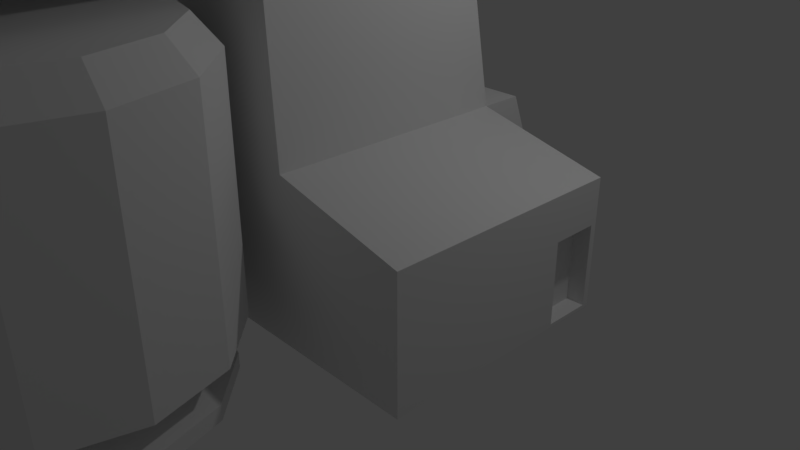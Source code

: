 # Source: Tower2.blend  (saved by Blender 2.79.0; exported with 4.5.12 LTS)
import bpy
from mathutils import Matrix  # noqa: F401  (used for matrix-valued properties, if any)

bpy.ops.wm.read_factory_settings(use_empty=True)
scene = bpy.context.scene
scene.name = 'Scene'

# ---- collections
col_collection_1 = bpy.data.collections.new('Collection 1'); scene.collection.children.link(col_collection_1)

# ---- materials (node trees are filled in below, after node groups)
mat_material = bpy.data.materials.new('Material')
mat_material.alpha_threshold = 0.0
mat_material.use_transparent_shadow = False
mat_material.roughness = 0.5
mat_material.specular_intensity = 0.0
mat_material.line_color = (0.0, 0.0, 0.0, 1.0)

# ---- material node trees

# ---- world
world_world = bpy.data.worlds.new('World'); scene.world = world_world
world_world.color = (0.05088, 0.05088, 0.05088)
world_world.use_sun_shadow = False
world_world.sun_shadow_jitter_overblur = 0.0
world_world.cycles.sampling_method = 'MANUAL'

# ---- cameras
cam_camera = bpy.data.cameras.new('Camera')
cam_camera.clip_end = 100.0
cam_camera.lens = 35.0
cam_camera.sensor_width = 32.0
cam_camera.sensor_height = 18.0
cam_camera.ortho_scale = 7.314
cam_camera.dof.focus_distance = 0.0
cam_camera.dof.aperture_fstop = 128.0

# ---- lights
light_lamp = bpy.data.lights.new('Lamp', 'POINT')
light_lamp.transmission_factor = 0.0
light_lamp.cutoff_distance = 30.0
light_lamp.energy = 100.0
light_lamp.shadow_buffer_clip_start = 1.001
light_lamp.shadow_soft_size = 0.1
light_lamp.shadow_maximum_resolution = 0.006
light_lamp.use_absolute_resolution = True

# ---- meshes
me_cube = bpy.data.meshes.new('Cube')
me_cube.from_pydata([(1.0, 1.0, 0.0), (1.0, -2.0, 0.0), (-2.0, -2.0, 0.0), (-2.0, 1.0, 0.0), (1.0, 1.0, 2.0), (1.0, -2.0, 2.0), (-2.0, -2.0, 2.0), (-2.0, 1.0, 2.0), (1.0, 2.298, 3.576e-07), (-2.0, 2.298, 3.576e-07), (1.0, 1.54, 2.0), (-2.0, 1.54, 2.0), (2.664, 1.0, 0.0), (2.664, -2.0, 0.0), (2.664, 1.0, 1.608), (2.664, -2.0, 1.608), (0.7953, 0.6549, 5.015), (0.7953, -1.955, 5.015), (-1.795, 0.6549, 5.015), (-1.795, -1.955, 5.015), (0.2583, -0.0895, 5.015), (0.2583, -1.618, 5.015), (-1.258, -0.0895, 5.015), (-1.258, -1.618, 5.015), (0.2583, -0.0895, 10.44), (0.2583, -1.618, 10.44), (-1.258, -0.0895, 10.44), (-1.258, -1.618, 10.44), (0.2583, -0.0895, 10.87), (0.2583, -1.618, 10.87), (-1.258, -0.0895, 10.87), (-1.258, -1.618, 10.87), (0.2583, 1.345, 10.44), (-1.258, 1.345, 10.44), (0.2583, 1.345, 10.87), (-1.258, 1.345, 10.87), (-1.258, -1.618, 8.244), (-1.258, -0.0895, 8.244), (0.2583, -0.0895, 8.244), (0.2583, -1.618, 8.244), (0.2583, 0.07162, 10.67), (0.2583, -1.779, 10.67), (0.2583, -1.779, 8.013), (0.2583, 0.07162, 8.013), (1.418, 0.07162, 10.67), (1.418, -1.779, 10.67), (1.418, -1.779, 8.013), (1.418, 0.07162, 8.013), (2.308, 0.07162, 10.52), (2.308, -1.779, 10.52), (2.308, -1.779, 8.013), (2.308, 0.07162, 8.013), (-2.868, -1.618, 10.44), (-2.868, -0.0895, 10.44), (-2.868, -1.618, 10.87), (-2.868, -0.0895, 10.87), (-2.868, 1.345, 10.87), (-2.868, 1.345, 10.44), (1.135, 0.7943, 10.87), (1.135, -2.501, 10.87), (-2.135, 0.7943, 10.87), (-2.135, -2.501, 10.87), (1.135, 0.7943, 12.33), (1.135, -2.501, 12.33), (-2.135, 0.7943, 12.33), (-2.135, -2.501, 12.33), (0.6822, -1.988, 4.079), (-1.682, -1.988, 4.079), (0.5209, -1.968, 4.46), (-1.521, -1.968, 4.46), (0.6822, -6.27, 4.079), (-1.682, -6.27, 4.079), (0.5209, -6.25, 4.46), (-1.521, -6.25, 4.46), (0.0, -3.0, 0.0), (0.0, -3.0, 0.2667), (0.5, -3.134, 0.0), (0.5, -3.134, 0.2667), (0.866, -3.5, 0.0), (0.866, -3.5, 0.2667), (1.0, -4.0, 0.0), (1.0, -4.0, 0.2667), (0.866, -4.5, 0.0), (0.866, -4.5, 0.2667), (0.5, -4.866, 0.0), (0.5, -4.866, 0.2667), (1.51e-07, -5.0, 0.0), (1.51e-07, -5.0, 0.2667), (-0.5, -4.866, 0.0), (-0.5, -4.866, 0.2667), (-0.866, -4.5, 0.0), (-0.866, -4.5, 0.2667), (-1.0, -4.0, 0.0), (-1.0, -4.0, 0.2667), (-0.866, -3.5, 0.0), (-0.866, -3.5, 0.2667), (-0.5, -3.134, 0.0), (-0.5, -3.134, 0.2667), (0.9069, -2.429, 0.5512), (8.085e-09, -2.186, 0.5512), (1.571, -3.093, 0.5512), (1.814, -4.0, 0.5512), (1.571, -4.907, 0.5512), (0.9069, -5.571, 0.5512), (2.82e-07, -5.814, 0.5512), (-0.9069, -5.571, 0.5512), (-1.571, -4.907, 0.5512), (-1.814, -4.0, 0.5512), (-1.571, -3.093, 0.5512), (-0.9069, -2.429, 0.5512), (0.9069, -2.429, 3.328), (8.085e-09, -2.186, 3.328), (1.571, -3.093, 3.328), (1.814, -4.0, 3.328), (1.571, -4.907, 3.328), (0.9069, -5.571, 3.328), (2.82e-07, -5.814, 3.328), (-0.9069, -5.571, 3.328), (-1.571, -4.907, 3.328), (-1.814, -4.0, 3.328), (-1.571, -3.093, 3.328), (-0.9069, -2.429, 3.328), (0.7741, -2.659, 3.661), (1.082e-09, -2.452, 3.661), (1.341, -3.226, 3.661), (1.548, -4.0, 3.661), (1.341, -4.774, 3.661), (0.7741, -5.341, 3.661), (2.349e-07, -5.548, 3.661), (-0.7741, -5.341, 3.661), (-1.341, -4.774, 3.661), (-1.548, -4.0, 3.661), (-1.341, -3.226, 3.661), (-0.7741, -2.659, 3.661), (2.009e-08, -2.326, -0.07394), (0.8371, -2.55, -0.07394), (0.8371, -2.55, 0.1037), (2.009e-08, -2.326, 0.1037), (1.45, -3.163, -0.07394), (1.45, -3.163, 0.1037), (1.674, -4.0, -0.07394), (1.674, -4.0, 0.1037), (1.45, -4.837, -0.07394), (1.45, -4.837, 0.1037), (0.8371, -5.45, -0.07394), (0.8371, -5.45, 0.1037), (2.729e-07, -5.674, -0.07394), (2.729e-07, -5.674, 0.1037), (-0.8371, -5.45, -0.07394), (-0.8371, -5.45, 0.1037), (-1.45, -4.837, -0.07394), (-1.45, -4.837, 0.1037), (-1.674, -4.0, -0.07394), (-1.674, -4.0, 0.1037), (-1.45, -3.163, -0.07394), (-1.45, -3.163, 0.1037), (-0.8371, -2.55, -0.07394), (-0.8371, -2.55, 0.1037), (-1.682, -2.851, 4.079), (-1.521, -2.83, 4.46), (0.5209, -2.83, 4.46), (0.6822, -2.851, 4.079), (-1.682, -5.185, 4.079), (-1.521, -5.164, 4.46), (0.5209, -5.164, 4.46), (0.6822, -5.185, 4.079), (-1.521, -3.997, 4.46), (0.5209, -3.997, 4.46), (0.6822, -4.018, 4.079), (-1.682, -4.018, 4.079), (0.2027, -6.081, 4.648), (-1.203, -6.081, 4.648), (-1.203, -5.334, 4.648), (0.2027, -5.334, 4.648), (-1.186, -3.806, 4.648), (-1.186, -3.022, 4.648), (0.1859, -3.806, 4.648), (0.1859, -3.022, 4.648), (0.1821, -2.111, 4.648), (-1.182, -2.111, 4.648), (-1.182, -2.687, 4.648), (0.1821, -2.687, 4.648), (2.308, -0.796, 10.25), (2.308, -1.531, 10.25), (2.308, -1.531, 9.252), (2.308, -0.796, 9.252), (2.249, -0.796, 10.25), (2.249, -1.531, 10.25), (2.249, -1.531, 9.252), (2.249, -0.796, 9.252), (1.0, -0.5, 0.0), (-2.0, -0.5, 0.0), (1.0, -0.5, 2.0), (-2.0, -0.5, 2.0), (2.664, -0.5, 0.0), (2.664, -0.5, 1.608), (0.7953, -0.6503, 5.015), (-1.795, -0.6503, 5.015), (0.2583, -0.8535, 5.015), (-1.258, -0.8535, 5.015), (0.2583, -0.8535, 10.44), (-1.258, -0.8535, 10.44), (0.2583, -0.8535, 10.87), (-1.258, -0.8535, 10.87), (0.2583, -0.8535, 8.244), (-1.258, -0.8535, 8.244), (0.2583, -0.8535, 10.67), (0.2583, -0.8535, 8.013), (1.418, -0.8535, 10.67), (1.418, -0.8535, 8.013), (2.308, -0.8535, 10.52), (2.308, -0.8535, 8.013), (-2.868, -0.8535, 10.44), (-2.868, -0.8535, 10.87), (1.135, -0.8535, 10.87), (-2.135, -0.8535, 10.87), (1.135, -0.8535, 12.33), (-2.135, -0.8535, 12.33), (2.308, -1.163, 10.25), (2.308, -1.163, 9.252), (2.249, -1.163, 10.25), (2.249, -1.163, 9.252), (-2.0, 0.25, 0.0), (-2.0, 0.25, 2.0), (-1.795, 0.002332, 5.015), (-1.258, -0.4715, 5.015), (-1.258, -0.4715, 10.44), (-1.258, -0.4715, 10.87), (-1.258, -0.4715, 8.244), (-2.868, -0.4715, 10.44), (-2.868, -0.4715, 10.87), (-2.135, -0.0296, 10.87), (-2.135, -0.0296, 12.33), (1.0, 0.25, 0.0), (1.0, 0.25, 2.0), (2.664, 0.25, 0.0), (2.664, 0.25, 1.608), (0.7953, 0.002331, 5.015), (0.2583, -0.4715, 5.015), (0.2583, -0.4715, 10.44), (0.2583, -0.4715, 10.87), (0.2583, -0.4715, 8.244), (0.2583, -0.391, 10.67), (0.2583, -0.391, 8.013), (1.418, -0.391, 10.67), (1.418, -0.391, 8.013), (2.308, -0.391, 10.52), (2.308, -0.391, 8.013), (1.135, -0.0296, 10.87), (1.135, -0.0296, 12.33), (2.308, -0.9797, 10.25), (2.308, -0.9797, 9.252), (2.249, -0.9797, 10.25), (2.249, -0.9797, 9.252), (1.0, -1.25, 0.0), (1.0, -1.25, 2.0), (2.664, -1.25, 0.0), (2.664, -1.25, 1.608), (0.7953, -1.303, 5.015), (0.2583, -1.236, 5.015), (0.2583, -1.236, 10.44), (0.2583, -1.236, 10.87), (0.2583, -1.236, 8.244), (0.2583, -1.316, 10.67), (0.2583, -1.316, 8.013), (1.418, -1.316, 10.67), (1.418, -1.316, 8.013), (2.308, -1.316, 10.52), (2.308, -1.316, 8.013), (1.135, -1.677, 10.87), (1.135, -1.677, 12.33), (2.308, -1.347, 10.25), (2.308, -1.347, 9.252), (2.249, -1.347, 10.25), (2.249, -1.347, 9.252), (-2.0, -1.25, 0.0), (-2.0, -1.25, 2.0), (-1.795, -1.303, 5.015), (-1.258, -1.236, 5.015), (-1.258, -1.236, 10.44), (-1.258, -1.236, 10.87), (-1.258, -1.236, 8.244), (-2.868, -1.236, 10.44), (-2.868, -1.236, 10.87), (-2.135, -1.677, 10.87), (-2.135, -1.677, 12.33), (1.135, -1.023, 11.17), (1.135, -1.023, 12.03), (1.135, -1.508, 11.17), (1.135, -1.508, 12.03), (1.135, -0.1944, 11.16), (1.135, -0.6887, 11.16), (1.135, -0.1944, 12.04), (1.135, -0.6887, 12.04), (1.135, 0.6295, 11.16), (1.135, 0.6295, 12.04), (1.135, 0.1352, 11.16), (1.135, 0.1352, 12.04), (1.002, -1.023, 11.17), (1.002, -1.023, 12.03), (1.002, -1.508, 11.17), (1.002, -1.508, 12.03), (1.002, -0.1944, 11.16), (1.002, -0.6887, 11.16), (1.002, -0.1944, 12.04), (1.002, -0.6887, 12.04), (1.002, 0.6295, 11.16), (1.002, 0.6295, 12.04), (1.002, 0.1352, 11.16), (1.002, 0.1352, 12.04), (1.0, 1.0, 1.612), (1.0, -2.0, 1.612), (-2.0, -2.0, 1.612), (-2.0, 1.0, 1.612), (1.0, 1.687, 1.612), (-2.0, 1.687, 1.612), (2.664, 1.0, 1.296), (2.664, -2.0, 1.296), (2.664, -0.5, 1.296), (-2.0, -0.5, 1.612), (2.664, 0.25, 1.296), (-2.0, 0.25, 1.612), (-2.0, -1.25, 1.612), (2.664, -1.25, 1.296), (2.664, 0.9206, 0.03641), (2.664, 0.3294, 0.03641), (2.664, 0.3294, 1.058), (2.664, 0.9206, 1.058), (2.446, 0.9206, 0.03641), (2.446, 0.3294, 0.03641), (2.446, 0.3294, 1.058), (2.446, 0.9206, 1.058), (-1.053, -0.0296, 12.33), (-1.053, -0.8535, 12.33), (-1.872, -0.8535, 12.33), (-1.872, -0.0296, 12.33), (-1.171, -0.1484, 13.29), (-1.171, -0.7347, 13.29), (-1.754, -0.7347, 13.29), (-1.754, -0.1484, 13.29), (-1.263, -0.2408, 13.29), (-1.263, -0.6424, 13.29), (-1.662, -0.6424, 13.29), (-1.662, -0.2408, 13.29), (-1.263, -0.2408, 18.08), (-1.263, -0.6424, 18.08), (-1.662, -0.6424, 18.08), (-1.662, -0.2408, 18.08), (-1.237, -0.2144, 18.08), (-1.237, -0.6688, 18.08), (-1.688, -0.6688, 18.08), (-1.688, -0.2144, 18.08), (-1.237, -0.2144, 19.15), (-1.237, -0.6688, 19.15), (-1.688, -0.6688, 19.15), (-1.688, -0.2144, 19.15), (-1.316, -0.2939, 19.15), (-1.316, -0.5892, 19.15), (-1.609, -0.5892, 19.15), (-1.609, -0.2939, 19.15), (-1.389, -0.3673, 22.18), (-1.389, -0.5158, 22.18), (-1.536, -0.5158, 22.18), (-1.536, -0.3673, 22.18)], [], [(254, 1, 2, 275), (6, 5, 66, 67), (255, 5, 15, 257), (311, 5, 6, 312), (321, 223, 7, 313), (310, 0, 8, 314), (314, 8, 9, 315), (7, 4, 10, 11), (313, 7, 11, 315), (0, 3, 9, 8), (323, 257, 15, 317), (311, 1, 13, 317), (310, 4, 14, 316), (233, 0, 12, 235), (19, 17, 21, 23), (234, 4, 16, 237), (276, 6, 19, 277), (4, 7, 18, 16), (281, 36, 27, 279), (237, 16, 20, 238), (277, 19, 23, 278), (16, 18, 22, 20), (27, 25, 29, 31), (38, 37, 26, 24), (36, 39, 25, 27), (241, 38, 43, 243), (31, 29, 59, 61), (239, 24, 28, 240), (35, 33, 57, 56), (33, 26, 53, 57), (32, 33, 35, 34), (30, 28, 34, 35), (28, 24, 32, 34), (24, 26, 33, 32), (238, 20, 38, 241), (23, 21, 39, 36), (20, 22, 37, 38), (278, 23, 36, 281), (263, 41, 45, 265), (38, 24, 40, 43), (260, 25, 41, 263), (25, 39, 42, 41), (245, 47, 51, 247), (243, 43, 47, 245), (41, 42, 46, 45), (43, 40, 44, 47), (51, 48, 182, 185), (45, 46, 50, 49), (47, 44, 48, 51), (265, 45, 49, 267), (282, 52, 54, 283), (53, 55, 56, 57), (27, 31, 54, 52), (227, 30, 55, 230), (30, 35, 56, 55), (279, 27, 52, 282), (61, 59, 63, 65), (240, 28, 58, 248), (280, 31, 61, 284), (28, 30, 60, 58), (270, 285, 65, 63), (62, 249, 297, 295), (284, 61, 65, 285), (58, 60, 64, 62), (163, 162, 71, 73), (5, 17, 68, 66), (17, 19, 69, 68), (19, 6, 67, 69), (71, 70, 72, 73), (164, 163, 172, 173), (165, 164, 72, 70), (162, 165, 70, 71), (97, 75, 137, 157), (87, 89, 149, 147), (77, 79, 139, 136), (74, 96, 156, 134), (88, 86, 146, 148), (78, 76, 135, 138), (91, 93, 153, 151), (81, 83, 143, 141), (92, 90, 150, 152), (82, 80, 140, 142), (93, 91, 106, 107), (95, 97, 157, 155), (85, 87, 147, 145), (74, 76, 78, 80, 82, 84, 86, 88, 90, 92, 94, 96), (106, 105, 117, 118), (91, 89, 105, 106), (89, 87, 104, 105), (87, 85, 103, 104), (85, 83, 102, 103), (83, 81, 101, 102), (75, 97, 109, 99), (77, 75, 99, 98), (81, 79, 100, 101), (97, 95, 108, 109), (79, 77, 98, 100), (95, 93, 107, 108), (110, 111, 123, 122), (103, 102, 114, 115), (99, 109, 121, 111), (100, 98, 110, 112), (107, 106, 118, 119), (104, 103, 115, 116), (101, 100, 112, 113), (108, 107, 119, 120), (105, 104, 116, 117), (102, 101, 113, 114), (109, 108, 120, 121), (98, 99, 111, 110), (122, 123, 133, 132, 131, 130, 129, 128, 127, 126, 125, 124), (118, 117, 129, 130), (115, 114, 126, 127), (111, 121, 133, 123), (112, 110, 122, 124), (119, 118, 130, 131), (116, 115, 127, 128), (113, 112, 124, 125), (120, 119, 131, 132), (117, 116, 128, 129), (114, 113, 125, 126), (121, 120, 132, 133), (134, 137, 136, 135), (135, 136, 139, 138), (138, 139, 141, 140), (140, 141, 143, 142), (142, 143, 145, 144), (144, 145, 147, 146), (146, 147, 149, 148), (148, 149, 151, 150), (150, 151, 153, 152), (152, 153, 155, 154), (154, 155, 157, 156), (156, 157, 137, 134), (84, 82, 142, 144), (94, 92, 152, 154), (83, 85, 145, 143), (93, 95, 155, 153), (80, 78, 138, 140), (90, 88, 148, 150), (76, 74, 134, 135), (79, 81, 141, 139), (89, 91, 151, 149), (75, 77, 136, 137), (86, 84, 144, 146), (96, 94, 154, 156), (67, 66, 161, 158), (66, 68, 160, 161), (160, 68, 178, 181), (69, 67, 158, 159), (169, 168, 165, 162), (168, 167, 164, 165), (167, 166, 163, 164), (166, 169, 162, 163), (159, 158, 169, 166), (159, 166, 174, 175), (161, 160, 167, 168), (158, 161, 168, 169), (173, 172, 171, 170), (72, 164, 173, 170), (73, 72, 170, 171), (163, 73, 171, 172), (177, 175, 174, 176), (166, 167, 176, 174), (160, 159, 175, 177), (167, 160, 177, 176), (178, 179, 180, 181), (68, 69, 179, 178), (69, 159, 180, 179), (159, 160, 181, 180), (251, 185, 189, 253), (267, 49, 183, 271), (247, 51, 185, 251), (49, 50, 184, 183), (253, 189, 186, 252), (183, 184, 188, 187), (185, 182, 186, 189), (271, 183, 187, 273), (250, 218, 220, 252), (274, 221, 220, 273), (268, 211, 219, 272), (246, 210, 218, 250), (272, 219, 221, 274), (231, 215, 217, 232), (214, 216, 287, 286), (249, 232, 335, 332), (227, 203, 215, 231), (261, 202, 214, 269), (226, 201, 212, 229), (280, 203, 213, 283), (229, 212, 213, 230), (244, 208, 210, 246), (264, 207, 209, 266), (266, 209, 211, 268), (239, 200, 206, 242), (242, 206, 208, 244), (225, 199, 205, 228), (259, 198, 204, 262), (260, 200, 202, 261), (262, 204, 207, 264), (224, 197, 199, 225), (258, 196, 198, 259), (228, 205, 201, 226), (223, 193, 197, 224), (255, 192, 196, 258), (254, 190, 194, 256), (320, 236, 195, 318), (322, 276, 193, 319), (234, 192, 195, 236), (0, 233, 222, 3), (4, 234, 236, 14), (316, 14, 236, 320), (7, 223, 224, 18), (37, 228, 226, 26), (18, 224, 225, 22), (22, 225, 228, 37), (40, 242, 244, 44), (24, 239, 242, 40), (44, 244, 246, 48), (53, 229, 230, 55), (26, 226, 229, 53), (30, 227, 231, 60), (62, 64, 232, 249), (60, 231, 232, 64), (48, 246, 250, 182), (182, 250, 252, 186), (221, 253, 252, 220), (211, 247, 251, 219), (219, 251, 253, 221), (216, 214, 291, 293), (202, 240, 248, 214), (203, 227, 230, 213), (207, 243, 245, 209), (209, 245, 247, 211), (198, 238, 241, 204), (200, 239, 240, 202), (204, 241, 243, 207), (196, 237, 238, 198), (192, 234, 237, 196), (190, 233, 235, 194), (319, 193, 223, 321), (312, 6, 276, 322), (1, 254, 256, 13), (5, 255, 258, 17), (17, 258, 259, 21), (39, 262, 264, 42), (25, 260, 261, 29), (21, 259, 262, 39), (46, 266, 268, 50), (42, 264, 266, 46), (31, 280, 283, 54), (29, 261, 269, 59), (59, 269, 270, 63), (184, 272, 274, 188), (50, 268, 272, 184), (188, 274, 273, 187), (218, 271, 273, 220), (210, 267, 271, 218), (215, 284, 285, 217), (216, 217, 285, 270), (203, 280, 284, 215), (201, 279, 282, 212), (212, 282, 283, 213), (208, 265, 267, 210), (200, 260, 263, 206), (206, 263, 265, 208), (199, 278, 281, 205), (197, 277, 278, 199), (205, 281, 279, 201), (193, 276, 277, 197), (318, 195, 257, 323), (192, 255, 257, 195), (190, 254, 275, 191), (292, 293, 305, 304), (216, 270, 289, 287), (270, 269, 288, 289), (269, 214, 286, 288), (287, 289, 301, 299), (248, 249, 292, 290), (249, 216, 293, 292), (214, 248, 290, 291), (297, 296, 308, 309), (249, 248, 296, 297), (58, 62, 295, 294), (248, 58, 294, 296), (300, 298, 299, 301), (303, 302, 304, 305), (308, 306, 307, 309), (294, 295, 307, 306), (289, 288, 300, 301), (293, 291, 303, 305), (296, 294, 306, 308), (286, 287, 299, 298), (290, 292, 304, 302), (295, 297, 309, 307), (288, 286, 298, 300), (291, 290, 302, 303), (194, 318, 323, 256), (2, 312, 322, 275), (191, 319, 321, 222), (320, 235, 325, 326), (275, 322, 319, 191), (235, 320, 318, 194), (0, 310, 316, 12), (5, 311, 317, 15), (256, 323, 317, 13), (3, 313, 315, 9), (10, 314, 315, 11), (4, 310, 314, 10), (222, 321, 313, 3), (1, 311, 312, 2), (327, 326, 330, 331), (12, 316, 327, 324), (316, 320, 326, 327), (235, 12, 324, 325), (328, 331, 330, 329), (326, 325, 329, 330), (324, 327, 331, 328), (325, 324, 328, 329), (335, 334, 338, 339), (232, 217, 334, 335), (217, 216, 333, 334), (216, 249, 332, 333), (336, 339, 343, 340), (333, 332, 336, 337), (332, 335, 339, 336), (334, 333, 337, 338), (342, 341, 345, 346), (338, 337, 341, 342), (339, 338, 342, 343), (337, 336, 340, 341), (347, 346, 350, 351), (343, 342, 346, 347), (341, 340, 344, 345), (340, 343, 347, 344), (348, 351, 355, 352), (345, 344, 348, 349), (344, 347, 351, 348), (346, 345, 349, 350), (355, 354, 358, 359), (350, 349, 353, 354), (351, 350, 354, 355), (349, 348, 352, 353), (359, 358, 362, 363), (353, 352, 356, 357), (352, 355, 359, 356), (354, 353, 357, 358), (360, 363, 362, 361), (357, 356, 360, 361), (356, 359, 363, 360), (358, 357, 361, 362), (233, 190, 191, 222)])
me_cube.materials.append(mat_material)
me_cube.use_remesh_preserve_volume = False
me_cube.use_remesh_preserve_attributes = False
me_cube.use_mirror_vertex_groups = False
me_cube.update()

# ---- objects
ob_cube = bpy.data.objects.new('Cube', me_cube)
ob_lamp = bpy.data.objects.new('Lamp', light_lamp)
ob_camera = bpy.data.objects.new('Camera', cam_camera)

# ---- transforms, parenting, visibility, modifiers, constraints
ob_cube.location = (0.0, 0.0, 0.0)
ob_cube.lock_rotations_4d = False
ob_cube.empty_display_type = 'ARROWS'
ob_cube.lineart.crease_threshold = 0.0
ob_lamp.location = (4.076, 1.005, 5.904)
ob_lamp.rotation_euler = (0.6503, 0.05522, 1.866)
ob_lamp.lock_rotations_4d = False
ob_lamp.empty_display_type = 'ARROWS'
ob_lamp.color = (0.0, 0.0, 0.0, 0.0)
ob_lamp.lineart.crease_threshold = 0.0
ob_camera.location = (7.481, -6.508, 5.344)
ob_camera.rotation_euler = (1.109, 0.0, 0.8149)
ob_camera.lock_rotations_4d = False
ob_camera.empty_display_type = 'ARROWS'
ob_camera.color = (0.0, 0.0, 0.0, 0.0)
ob_camera.display_type = 'WIRE'
ob_camera.lineart.crease_threshold = 0.0

# ---- collection membership
col_collection_1.objects.link(ob_cube)
col_collection_1.objects.link(ob_lamp)
col_collection_1.objects.link(ob_camera)

# ---- scene / render settings (as saved in the file)
scene.camera = ob_camera
scene.frame_start = 1; scene.frame_end = 250; scene.frame_set(1)
scene.render.engine = 'BLENDER_EEVEE_NEXT'
scene.render.resolution_percentage = 50
scene.render.dither_intensity = 0.0
scene.cycles.use_denoising = False
scene.cycles.samples = 128
scene.cycles.sampling_pattern = 'TABULATED_SOBOL'
scene.cycles.use_adaptive_sampling = False
scene.cycles.use_light_tree = False
scene.cycles.blur_glossy = 0.0
scene.cycles.sample_clamp_indirect = 0.0
scene.view_settings.view_transform = 'Standard'
bpy.context.view_layer.update()

